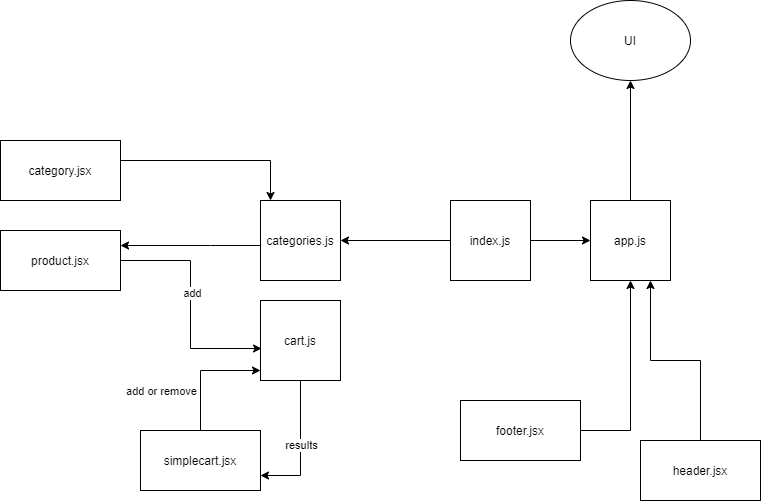

The diagram above was exported from draw.io. Its source (the exported page's mxGraphModel, read from the mxfile embedded in the PNG):
<mxGraphModel dx="1422" dy="800" grid="1" gridSize="10" guides="1" tooltips="1" connect="1" arrows="1" fold="1" page="1" pageScale="1" pageWidth="850" pageHeight="1100" math="0" shadow="0">
  <root>
    <mxCell id="0" />
    <mxCell id="1" parent="0" />
    <mxCell id="L0AqEkqThmB1juUANIMM-13" style="edgeStyle=orthogonalEdgeStyle;rounded=0;orthogonalLoop=1;jettySize=auto;html=1;" parent="1" source="L0AqEkqThmB1juUANIMM-1" target="L0AqEkqThmB1juUANIMM-10" edge="1">
      <mxGeometry relative="1" as="geometry">
        <Array as="points">
          <mxPoint x="310" y="380" />
        </Array>
      </mxGeometry>
    </mxCell>
    <mxCell id="L0AqEkqThmB1juUANIMM-1" value="category.jsx" style="rounded=0;whiteSpace=wrap;html=1;" parent="1" vertex="1">
      <mxGeometry x="40" y="360" width="120" height="60" as="geometry" />
    </mxCell>
    <mxCell id="3fnLe5guZj-a7BqKU6Xm-3" style="edgeStyle=orthogonalEdgeStyle;rounded=0;orthogonalLoop=1;jettySize=auto;html=1;entryX=0.013;entryY=0.6;entryDx=0;entryDy=0;entryPerimeter=0;" edge="1" parent="1" source="L0AqEkqThmB1juUANIMM-3" target="3fnLe5guZj-a7BqKU6Xm-2">
      <mxGeometry relative="1" as="geometry" />
    </mxCell>
    <mxCell id="3fnLe5guZj-a7BqKU6Xm-5" value="add" style="edgeLabel;html=1;align=center;verticalAlign=middle;resizable=0;points=[];" vertex="1" connectable="0" parent="3fnLe5guZj-a7BqKU6Xm-3">
      <mxGeometry x="-0.1093" y="1" relative="1" as="geometry">
        <mxPoint as="offset" />
      </mxGeometry>
    </mxCell>
    <mxCell id="L0AqEkqThmB1juUANIMM-3" value="product.jsx" style="rounded=0;whiteSpace=wrap;html=1;" parent="1" vertex="1">
      <mxGeometry x="40" y="450" width="120" height="60" as="geometry" />
    </mxCell>
    <mxCell id="L0AqEkqThmB1juUANIMM-18" style="edgeStyle=orthogonalEdgeStyle;rounded=0;orthogonalLoop=1;jettySize=auto;html=1;entryX=0.75;entryY=1;entryDx=0;entryDy=0;" parent="1" source="L0AqEkqThmB1juUANIMM-4" target="L0AqEkqThmB1juUANIMM-16" edge="1">
      <mxGeometry relative="1" as="geometry" />
    </mxCell>
    <mxCell id="L0AqEkqThmB1juUANIMM-4" value="header.jsx" style="rounded=0;whiteSpace=wrap;html=1;" parent="1" vertex="1">
      <mxGeometry x="680" y="660" width="120" height="60" as="geometry" />
    </mxCell>
    <mxCell id="L0AqEkqThmB1juUANIMM-17" style="edgeStyle=orthogonalEdgeStyle;rounded=0;orthogonalLoop=1;jettySize=auto;html=1;entryX=0.5;entryY=1;entryDx=0;entryDy=0;" parent="1" source="L0AqEkqThmB1juUANIMM-7" target="L0AqEkqThmB1juUANIMM-16" edge="1">
      <mxGeometry relative="1" as="geometry" />
    </mxCell>
    <mxCell id="L0AqEkqThmB1juUANIMM-7" value="footer.jsx" style="rounded=0;whiteSpace=wrap;html=1;" parent="1" vertex="1">
      <mxGeometry x="500" y="620" width="120" height="60" as="geometry" />
    </mxCell>
    <mxCell id="L0AqEkqThmB1juUANIMM-11" value="" style="edgeStyle=orthogonalEdgeStyle;rounded=0;orthogonalLoop=1;jettySize=auto;html=1;" parent="1" source="L0AqEkqThmB1juUANIMM-9" target="L0AqEkqThmB1juUANIMM-10" edge="1">
      <mxGeometry relative="1" as="geometry" />
    </mxCell>
    <mxCell id="L0AqEkqThmB1juUANIMM-19" style="edgeStyle=orthogonalEdgeStyle;rounded=0;orthogonalLoop=1;jettySize=auto;html=1;" parent="1" source="L0AqEkqThmB1juUANIMM-9" target="L0AqEkqThmB1juUANIMM-16" edge="1">
      <mxGeometry relative="1" as="geometry" />
    </mxCell>
    <mxCell id="L0AqEkqThmB1juUANIMM-9" value="index.js" style="whiteSpace=wrap;html=1;aspect=fixed;" parent="1" vertex="1">
      <mxGeometry x="490" y="420" width="80" height="80" as="geometry" />
    </mxCell>
    <mxCell id="L0AqEkqThmB1juUANIMM-15" style="edgeStyle=orthogonalEdgeStyle;rounded=0;orthogonalLoop=1;jettySize=auto;html=1;entryX=1;entryY=0.25;entryDx=0;entryDy=0;" parent="1" source="L0AqEkqThmB1juUANIMM-10" target="L0AqEkqThmB1juUANIMM-3" edge="1">
      <mxGeometry relative="1" as="geometry">
        <Array as="points">
          <mxPoint x="250" y="465" />
          <mxPoint x="250" y="465" />
        </Array>
      </mxGeometry>
    </mxCell>
    <mxCell id="L0AqEkqThmB1juUANIMM-10" value="categories.js" style="whiteSpace=wrap;html=1;aspect=fixed;" parent="1" vertex="1">
      <mxGeometry x="300" y="420" width="80" height="80" as="geometry" />
    </mxCell>
    <mxCell id="L0AqEkqThmB1juUANIMM-22" style="edgeStyle=orthogonalEdgeStyle;rounded=0;orthogonalLoop=1;jettySize=auto;html=1;" parent="1" source="L0AqEkqThmB1juUANIMM-16" target="L0AqEkqThmB1juUANIMM-21" edge="1">
      <mxGeometry relative="1" as="geometry" />
    </mxCell>
    <mxCell id="L0AqEkqThmB1juUANIMM-16" value="app.js" style="whiteSpace=wrap;html=1;aspect=fixed;" parent="1" vertex="1">
      <mxGeometry x="630" y="420" width="80" height="80" as="geometry" />
    </mxCell>
    <mxCell id="L0AqEkqThmB1juUANIMM-21" value="UI" style="ellipse;whiteSpace=wrap;html=1;" parent="1" vertex="1">
      <mxGeometry x="610" y="220" width="120" height="80" as="geometry" />
    </mxCell>
    <mxCell id="3fnLe5guZj-a7BqKU6Xm-7" style="edgeStyle=orthogonalEdgeStyle;rounded=0;orthogonalLoop=1;jettySize=auto;html=1;" edge="1" parent="1" source="3fnLe5guZj-a7BqKU6Xm-1" target="3fnLe5guZj-a7BqKU6Xm-2">
      <mxGeometry relative="1" as="geometry">
        <mxPoint x="290" y="590" as="targetPoint" />
        <Array as="points">
          <mxPoint x="240" y="590" />
        </Array>
      </mxGeometry>
    </mxCell>
    <mxCell id="3fnLe5guZj-a7BqKU6Xm-9" value="add or remove" style="edgeLabel;html=1;align=center;verticalAlign=middle;resizable=0;points=[];" vertex="1" connectable="0" parent="3fnLe5guZj-a7BqKU6Xm-7">
      <mxGeometry x="-0.0833" y="-1" relative="1" as="geometry">
        <mxPoint x="-41" y="15" as="offset" />
      </mxGeometry>
    </mxCell>
    <mxCell id="3fnLe5guZj-a7BqKU6Xm-1" value="simplecart.jsx" style="rounded=0;whiteSpace=wrap;html=1;" vertex="1" parent="1">
      <mxGeometry x="180" y="650" width="120" height="60" as="geometry" />
    </mxCell>
    <mxCell id="3fnLe5guZj-a7BqKU6Xm-4" style="edgeStyle=orthogonalEdgeStyle;rounded=0;orthogonalLoop=1;jettySize=auto;html=1;exitX=0.5;exitY=1;exitDx=0;exitDy=0;entryX=1;entryY=0.75;entryDx=0;entryDy=0;" edge="1" parent="1" source="3fnLe5guZj-a7BqKU6Xm-2" target="3fnLe5guZj-a7BqKU6Xm-1">
      <mxGeometry relative="1" as="geometry" />
    </mxCell>
    <mxCell id="3fnLe5guZj-a7BqKU6Xm-6" value="results" style="edgeLabel;html=1;align=center;verticalAlign=middle;resizable=0;points=[];" vertex="1" connectable="0" parent="3fnLe5guZj-a7BqKU6Xm-4">
      <mxGeometry x="-0.0519" relative="1" as="geometry">
        <mxPoint as="offset" />
      </mxGeometry>
    </mxCell>
    <mxCell id="3fnLe5guZj-a7BqKU6Xm-2" value="cart.js" style="whiteSpace=wrap;html=1;aspect=fixed;" vertex="1" parent="1">
      <mxGeometry x="300" y="520" width="80" height="80" as="geometry" />
    </mxCell>
  </root>
</mxGraphModel>